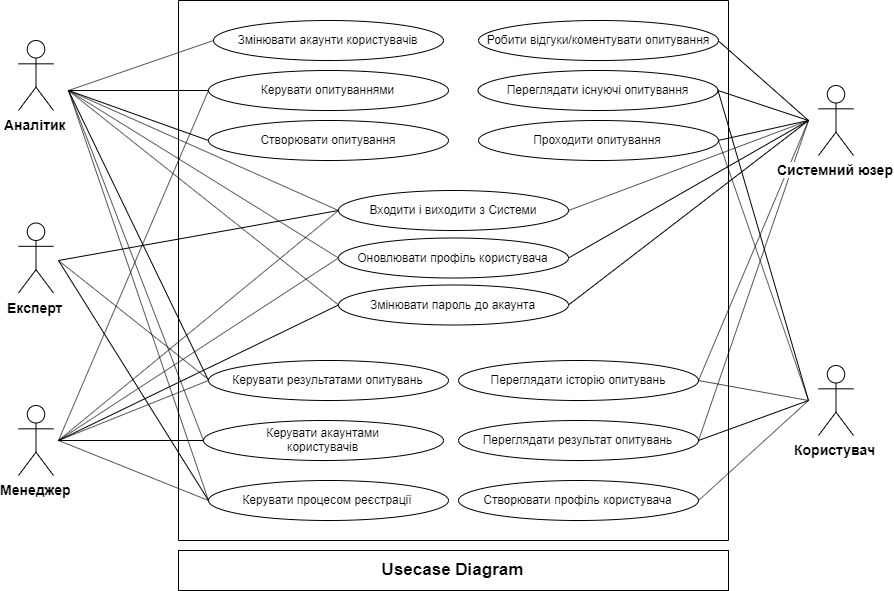

The diagram above was exported from draw.io. Its source (the exported page's mxGraphModel, read from the mxfile embedded in the PNG):
<mxGraphModel dx="1221" dy="587" grid="1" gridSize="10" guides="1" tooltips="1" connect="1" arrows="1" fold="1" page="1" pageScale="1" pageWidth="827" pageHeight="1169" math="0" shadow="0">
  <root>
    <mxCell id="0" />
    <mxCell id="1" parent="0" />
    <mxCell id="UOjBPH1ke81Gc_qTczgr-1" value="Змінювати акаунти користувачів" style="ellipse;whiteSpace=wrap;html=1;" vertex="1" parent="1">
      <mxGeometry x="275" y="120" width="230" height="40" as="geometry" />
    </mxCell>
    <mxCell id="UOjBPH1ke81Gc_qTczgr-3" value="Оновлювати профіль користувача" style="ellipse;whiteSpace=wrap;html=1;" vertex="1" parent="1">
      <mxGeometry x="400" y="337.5" width="230" height="40" as="geometry" />
    </mxCell>
    <mxCell id="UOjBPH1ke81Gc_qTczgr-7" value="Входити і виходити з Системи" style="ellipse;whiteSpace=wrap;html=1;" vertex="1" parent="1">
      <mxGeometry x="400" y="290" width="230" height="40" as="geometry" />
    </mxCell>
    <mxCell id="UOjBPH1ke81Gc_qTczgr-9" value="Змінювати пароль до акаунта" style="ellipse;whiteSpace=wrap;html=1;" vertex="1" parent="1">
      <mxGeometry x="400" y="384.5" width="230" height="40" as="geometry" />
    </mxCell>
    <mxCell id="UOjBPH1ke81Gc_qTczgr-13" value="Переглядати історію опитувань" style="ellipse;whiteSpace=wrap;html=1;" vertex="1" parent="1">
      <mxGeometry x="520" y="460" width="240" height="40" as="geometry" />
    </mxCell>
    <mxCell id="UOjBPH1ke81Gc_qTczgr-14" value="Переглядати результат опитувань" style="ellipse;whiteSpace=wrap;html=1;" vertex="1" parent="1">
      <mxGeometry x="520" y="520" width="240" height="40" as="geometry" />
    </mxCell>
    <mxCell id="UOjBPH1ke81Gc_qTczgr-15" value="Створювати профіль користувача" style="ellipse;whiteSpace=wrap;html=1;" vertex="1" parent="1">
      <mxGeometry x="520" y="580" width="240" height="40" as="geometry" />
    </mxCell>
    <mxCell id="UOjBPH1ke81Gc_qTczgr-16" value="&lt;font style=&quot;font-size: 14px&quot;&gt;&lt;b&gt;Аналітик&lt;/b&gt;&lt;/font&gt;" style="shape=umlActor;verticalLabelPosition=bottom;labelBackgroundColor=#ffffff;verticalAlign=top;html=1;outlineConnect=0;" vertex="1" parent="1">
      <mxGeometry x="80" y="140" width="35" height="70" as="geometry" />
    </mxCell>
    <mxCell id="UOjBPH1ke81Gc_qTczgr-17" value="" style="endArrow=none;html=1;entryX=0;entryY=0.5;entryDx=0;entryDy=0;" edge="1" parent="1" target="UOjBPH1ke81Gc_qTczgr-1">
      <mxGeometry width="50" height="50" relative="1" as="geometry">
        <mxPoint x="130" y="190" as="sourcePoint" />
        <mxPoint x="200" y="170" as="targetPoint" />
      </mxGeometry>
    </mxCell>
    <mxCell id="UOjBPH1ke81Gc_qTczgr-18" value="" style="endArrow=none;html=1;entryX=0;entryY=0.5;entryDx=0;entryDy=0;" edge="1" parent="1">
      <mxGeometry width="50" height="50" relative="1" as="geometry">
        <mxPoint x="130" y="190" as="sourcePoint" />
        <mxPoint x="270.0000000000001" y="190" as="targetPoint" />
      </mxGeometry>
    </mxCell>
    <mxCell id="UOjBPH1ke81Gc_qTczgr-19" value="" style="endArrow=none;html=1;entryX=0;entryY=0.5;entryDx=0;entryDy=0;" edge="1" parent="1">
      <mxGeometry width="50" height="50" relative="1" as="geometry">
        <mxPoint x="130" y="190" as="sourcePoint" />
        <mxPoint x="270.0000000000001" y="240" as="targetPoint" />
      </mxGeometry>
    </mxCell>
    <mxCell id="UOjBPH1ke81Gc_qTczgr-20" value="" style="endArrow=none;html=1;entryX=0;entryY=0.5;entryDx=0;entryDy=0;" edge="1" parent="1" target="UOjBPH1ke81Gc_qTczgr-7">
      <mxGeometry width="50" height="50" relative="1" as="geometry">
        <mxPoint x="130" y="190" as="sourcePoint" />
        <mxPoint x="380" y="310" as="targetPoint" />
      </mxGeometry>
    </mxCell>
    <mxCell id="UOjBPH1ke81Gc_qTczgr-21" value="" style="endArrow=none;html=1;entryX=0;entryY=0.5;entryDx=0;entryDy=0;" edge="1" parent="1" target="UOjBPH1ke81Gc_qTczgr-3">
      <mxGeometry width="50" height="50" relative="1" as="geometry">
        <mxPoint x="130" y="190" as="sourcePoint" />
        <mxPoint x="180" y="240" as="targetPoint" />
      </mxGeometry>
    </mxCell>
    <mxCell id="UOjBPH1ke81Gc_qTczgr-22" value="" style="endArrow=none;html=1;entryX=0;entryY=0.5;entryDx=0;entryDy=0;" edge="1" parent="1" target="UOjBPH1ke81Gc_qTczgr-9">
      <mxGeometry width="50" height="50" relative="1" as="geometry">
        <mxPoint x="130" y="190" as="sourcePoint" />
        <mxPoint x="130" y="700" as="targetPoint" />
      </mxGeometry>
    </mxCell>
    <mxCell id="UOjBPH1ke81Gc_qTczgr-23" value="" style="endArrow=none;html=1;entryX=0;entryY=0.5;entryDx=0;entryDy=0;" edge="1" parent="1">
      <mxGeometry width="50" height="50" relative="1" as="geometry">
        <mxPoint x="130" y="190" as="sourcePoint" />
        <mxPoint x="270" y="480" as="targetPoint" />
      </mxGeometry>
    </mxCell>
    <mxCell id="UOjBPH1ke81Gc_qTczgr-24" value="" style="endArrow=none;html=1;entryX=0;entryY=0.5;entryDx=0;entryDy=0;" edge="1" parent="1" target="UOjBPH1ke81Gc_qTczgr-61">
      <mxGeometry width="50" height="50" relative="1" as="geometry">
        <mxPoint x="130" y="190" as="sourcePoint" />
        <mxPoint x="270" y="535" as="targetPoint" />
      </mxGeometry>
    </mxCell>
    <mxCell id="UOjBPH1ke81Gc_qTczgr-25" value="" style="endArrow=none;html=1;entryX=0;entryY=0.5;entryDx=0;entryDy=0;" edge="1" parent="1">
      <mxGeometry width="50" height="50" relative="1" as="geometry">
        <mxPoint x="130" y="190" as="sourcePoint" />
        <mxPoint x="270" y="600" as="targetPoint" />
      </mxGeometry>
    </mxCell>
    <mxCell id="UOjBPH1ke81Gc_qTczgr-26" value="" style="endArrow=none;html=1;entryX=0;entryY=0.5;entryDx=0;entryDy=0;" edge="1" parent="1">
      <mxGeometry width="50" height="50" relative="1" as="geometry">
        <mxPoint x="120" y="540" as="sourcePoint" />
        <mxPoint x="270.0000000000001" y="190" as="targetPoint" />
      </mxGeometry>
    </mxCell>
    <mxCell id="UOjBPH1ke81Gc_qTczgr-27" value="" style="endArrow=none;html=1;entryX=0;entryY=0.5;entryDx=0;entryDy=0;" edge="1" parent="1" target="UOjBPH1ke81Gc_qTczgr-7">
      <mxGeometry width="50" height="50" relative="1" as="geometry">
        <mxPoint x="120" y="540" as="sourcePoint" />
        <mxPoint x="130" y="700" as="targetPoint" />
      </mxGeometry>
    </mxCell>
    <mxCell id="UOjBPH1ke81Gc_qTczgr-28" value="" style="endArrow=none;html=1;entryX=0;entryY=0.5;entryDx=0;entryDy=0;" edge="1" parent="1" target="UOjBPH1ke81Gc_qTczgr-3">
      <mxGeometry width="50" height="50" relative="1" as="geometry">
        <mxPoint x="120" y="540" as="sourcePoint" />
        <mxPoint x="130" y="700" as="targetPoint" />
      </mxGeometry>
    </mxCell>
    <mxCell id="UOjBPH1ke81Gc_qTczgr-29" value="" style="endArrow=none;html=1;entryX=0;entryY=0.5;entryDx=0;entryDy=0;" edge="1" parent="1" target="UOjBPH1ke81Gc_qTczgr-9">
      <mxGeometry width="50" height="50" relative="1" as="geometry">
        <mxPoint x="120" y="540" as="sourcePoint" />
        <mxPoint x="130" y="700" as="targetPoint" />
      </mxGeometry>
    </mxCell>
    <mxCell id="UOjBPH1ke81Gc_qTczgr-30" value="" style="endArrow=none;html=1;" edge="1" parent="1">
      <mxGeometry width="50" height="50" relative="1" as="geometry">
        <mxPoint x="120" y="540" as="sourcePoint" />
        <mxPoint x="270" y="480" as="targetPoint" />
      </mxGeometry>
    </mxCell>
    <mxCell id="UOjBPH1ke81Gc_qTczgr-31" value="" style="endArrow=none;html=1;entryX=0;entryY=0.5;entryDx=0;entryDy=0;" edge="1" parent="1" target="UOjBPH1ke81Gc_qTczgr-61">
      <mxGeometry width="50" height="50" relative="1" as="geometry">
        <mxPoint x="120" y="540" as="sourcePoint" />
        <mxPoint x="270" y="535" as="targetPoint" />
      </mxGeometry>
    </mxCell>
    <mxCell id="UOjBPH1ke81Gc_qTczgr-32" value="" style="endArrow=none;html=1;" edge="1" parent="1">
      <mxGeometry width="50" height="50" relative="1" as="geometry">
        <mxPoint x="120" y="540" as="sourcePoint" />
        <mxPoint x="270" y="600" as="targetPoint" />
      </mxGeometry>
    </mxCell>
    <mxCell id="UOjBPH1ke81Gc_qTczgr-33" value="" style="endArrow=none;html=1;exitX=1;exitY=0.5;exitDx=0;exitDy=0;" edge="1" parent="1">
      <mxGeometry width="50" height="50" relative="1" as="geometry">
        <mxPoint x="779.5" y="240" as="sourcePoint" />
        <mxPoint x="870" y="220" as="targetPoint" />
      </mxGeometry>
    </mxCell>
    <mxCell id="UOjBPH1ke81Gc_qTczgr-34" value="" style="endArrow=none;html=1;exitX=1;exitY=0.5;exitDx=0;exitDy=0;" edge="1" parent="1" source="UOjBPH1ke81Gc_qTczgr-7">
      <mxGeometry width="50" height="50" relative="1" as="geometry">
        <mxPoint x="664.5" y="325" as="sourcePoint" />
        <mxPoint x="870" y="220" as="targetPoint" />
      </mxGeometry>
    </mxCell>
    <mxCell id="UOjBPH1ke81Gc_qTczgr-35" value="" style="endArrow=none;html=1;exitX=1;exitY=0.5;exitDx=0;exitDy=0;" edge="1" parent="1">
      <mxGeometry width="50" height="50" relative="1" as="geometry">
        <mxPoint x="779.5" y="140" as="sourcePoint" />
        <mxPoint x="870" y="220" as="targetPoint" />
      </mxGeometry>
    </mxCell>
    <mxCell id="UOjBPH1ke81Gc_qTczgr-37" value="" style="endArrow=none;html=1;exitX=1;exitY=0.5;exitDx=0;exitDy=0;" edge="1" parent="1">
      <mxGeometry width="50" height="50" relative="1" as="geometry">
        <mxPoint x="779.5" y="190" as="sourcePoint" />
        <mxPoint x="870" y="220" as="targetPoint" />
      </mxGeometry>
    </mxCell>
    <mxCell id="UOjBPH1ke81Gc_qTczgr-38" value="" style="endArrow=none;html=1;exitX=1;exitY=0.5;exitDx=0;exitDy=0;" edge="1" parent="1" source="UOjBPH1ke81Gc_qTczgr-3">
      <mxGeometry width="50" height="50" relative="1" as="geometry">
        <mxPoint x="100" y="750" as="sourcePoint" />
        <mxPoint x="870" y="220" as="targetPoint" />
      </mxGeometry>
    </mxCell>
    <mxCell id="UOjBPH1ke81Gc_qTczgr-39" value="" style="endArrow=none;html=1;exitX=1;exitY=0.5;exitDx=0;exitDy=0;" edge="1" parent="1" source="UOjBPH1ke81Gc_qTczgr-9">
      <mxGeometry width="50" height="50" relative="1" as="geometry">
        <mxPoint x="100" y="750" as="sourcePoint" />
        <mxPoint x="870" y="220" as="targetPoint" />
      </mxGeometry>
    </mxCell>
    <mxCell id="UOjBPH1ke81Gc_qTczgr-40" value="" style="endArrow=none;html=1;exitX=1;exitY=0.5;exitDx=0;exitDy=0;" edge="1" parent="1" source="UOjBPH1ke81Gc_qTczgr-13">
      <mxGeometry width="50" height="50" relative="1" as="geometry">
        <mxPoint x="100" y="750" as="sourcePoint" />
        <mxPoint x="870" y="500" as="targetPoint" />
      </mxGeometry>
    </mxCell>
    <mxCell id="UOjBPH1ke81Gc_qTczgr-41" value="" style="endArrow=none;html=1;entryX=1;entryY=0.5;entryDx=0;entryDy=0;" edge="1" parent="1" target="UOjBPH1ke81Gc_qTczgr-14">
      <mxGeometry width="50" height="50" relative="1" as="geometry">
        <mxPoint x="870" y="500" as="sourcePoint" />
        <mxPoint x="930" y="660" as="targetPoint" />
      </mxGeometry>
    </mxCell>
    <mxCell id="UOjBPH1ke81Gc_qTczgr-42" value="" style="endArrow=none;html=1;exitX=1;exitY=0.5;exitDx=0;exitDy=0;" edge="1" parent="1" source="UOjBPH1ke81Gc_qTczgr-15">
      <mxGeometry width="50" height="50" relative="1" as="geometry">
        <mxPoint x="100" y="750" as="sourcePoint" />
        <mxPoint x="870" y="500" as="targetPoint" />
      </mxGeometry>
    </mxCell>
    <mxCell id="UOjBPH1ke81Gc_qTczgr-48" value="" style="endArrow=none;html=1;" edge="1" parent="1">
      <mxGeometry width="50" height="50" relative="1" as="geometry">
        <mxPoint x="240" y="640" as="sourcePoint" />
        <mxPoint x="240" y="100" as="targetPoint" />
      </mxGeometry>
    </mxCell>
    <mxCell id="UOjBPH1ke81Gc_qTczgr-49" value="" style="endArrow=none;html=1;" edge="1" parent="1">
      <mxGeometry width="50" height="50" relative="1" as="geometry">
        <mxPoint x="240" y="640" as="sourcePoint" />
        <mxPoint x="790" y="640" as="targetPoint" />
      </mxGeometry>
    </mxCell>
    <mxCell id="UOjBPH1ke81Gc_qTczgr-50" value="" style="endArrow=none;html=1;" edge="1" parent="1">
      <mxGeometry width="50" height="50" relative="1" as="geometry">
        <mxPoint x="790" y="640" as="sourcePoint" />
        <mxPoint x="790" y="100" as="targetPoint" />
      </mxGeometry>
    </mxCell>
    <mxCell id="UOjBPH1ke81Gc_qTczgr-51" value="" style="endArrow=none;html=1;" edge="1" parent="1">
      <mxGeometry width="50" height="50" relative="1" as="geometry">
        <mxPoint x="240" y="100" as="sourcePoint" />
        <mxPoint x="790" y="100" as="targetPoint" />
      </mxGeometry>
    </mxCell>
    <mxCell id="UOjBPH1ke81Gc_qTczgr-54" value="&lt;font style=&quot;font-size: 14px&quot;&gt;&lt;b&gt;Менеджер&lt;/b&gt;&lt;/font&gt;" style="shape=umlActor;verticalLabelPosition=bottom;labelBackgroundColor=#ffffff;verticalAlign=top;html=1;outlineConnect=0;" vertex="1" parent="1">
      <mxGeometry x="80" y="505" width="35" height="70" as="geometry" />
    </mxCell>
    <mxCell id="UOjBPH1ke81Gc_qTczgr-57" value="&lt;font style=&quot;font-size: 14px&quot;&gt;&lt;b&gt;Користувач&lt;/b&gt;&lt;/font&gt;" style="shape=umlActor;verticalLabelPosition=bottom;labelBackgroundColor=#ffffff;verticalAlign=top;html=1;outlineConnect=0;" vertex="1" parent="1">
      <mxGeometry x="880" y="465" width="35" height="70" as="geometry" />
    </mxCell>
    <mxCell id="UOjBPH1ke81Gc_qTczgr-59" value="&lt;font size=&quot;1&quot;&gt;&lt;b style=&quot;font-size: 17px&quot;&gt;Usecase Diagram&lt;/b&gt;&lt;/font&gt;" style="rounded=0;whiteSpace=wrap;html=1;" vertex="1" parent="1">
      <mxGeometry x="240" y="650" width="550" height="40" as="geometry" />
    </mxCell>
    <mxCell id="UOjBPH1ke81Gc_qTczgr-60" value="Керувати результатами опитувань" style="ellipse;whiteSpace=wrap;html=1;" vertex="1" parent="1">
      <mxGeometry x="270" y="460" width="240" height="40" as="geometry" />
    </mxCell>
    <mxCell id="UOjBPH1ke81Gc_qTczgr-61" value="Керувати акаунтами користувачів" style="ellipse;whiteSpace=wrap;html=1;" vertex="1" parent="1">
      <mxGeometry x="265" y="520" width="240" height="40" as="geometry" />
    </mxCell>
    <mxCell id="UOjBPH1ke81Gc_qTczgr-62" value="Керувати процесом реєстрації" style="ellipse;whiteSpace=wrap;html=1;" vertex="1" parent="1">
      <mxGeometry x="270" y="580" width="240" height="40" as="geometry" />
    </mxCell>
    <mxCell id="UOjBPH1ke81Gc_qTczgr-63" value="Створювати опитування" style="ellipse;whiteSpace=wrap;html=1;" vertex="1" parent="1">
      <mxGeometry x="270" y="220" width="240" height="40" as="geometry" />
    </mxCell>
    <mxCell id="UOjBPH1ke81Gc_qTczgr-64" value="Проходити опитування" style="ellipse;whiteSpace=wrap;html=1;" vertex="1" parent="1">
      <mxGeometry x="540" y="220" width="240" height="40" as="geometry" />
    </mxCell>
    <mxCell id="UOjBPH1ke81Gc_qTczgr-65" value="Керувати опитуваннями" style="ellipse;whiteSpace=wrap;html=1;" vertex="1" parent="1">
      <mxGeometry x="270" y="170" width="240" height="40" as="geometry" />
    </mxCell>
    <mxCell id="UOjBPH1ke81Gc_qTczgr-66" value="Переглядати існуючі опитування" style="ellipse;whiteSpace=wrap;html=1;" vertex="1" parent="1">
      <mxGeometry x="539.5" y="170" width="240" height="40" as="geometry" />
    </mxCell>
    <mxCell id="UOjBPH1ke81Gc_qTczgr-67" value="&lt;span style=&quot;white-space: normal&quot;&gt;Робити відгуки/коментувати опитування&lt;/span&gt;" style="ellipse;whiteSpace=wrap;html=1;" vertex="1" parent="1">
      <mxGeometry x="540" y="120" width="240" height="40" as="geometry" />
    </mxCell>
    <mxCell id="UOjBPH1ke81Gc_qTczgr-68" value="&lt;font style=&quot;font-size: 14px&quot;&gt;&lt;b&gt;Експерт&lt;/b&gt;&lt;/font&gt;" style="shape=umlActor;verticalLabelPosition=bottom;labelBackgroundColor=#ffffff;verticalAlign=top;html=1;outlineConnect=0;" vertex="1" parent="1">
      <mxGeometry x="80" y="322.5" width="35" height="70" as="geometry" />
    </mxCell>
    <mxCell id="UOjBPH1ke81Gc_qTczgr-69" value="" style="endArrow=none;html=1;" edge="1" parent="1">
      <mxGeometry width="50" height="50" relative="1" as="geometry">
        <mxPoint x="120" y="360" as="sourcePoint" />
        <mxPoint x="270" y="479" as="targetPoint" />
      </mxGeometry>
    </mxCell>
    <mxCell id="UOjBPH1ke81Gc_qTczgr-70" value="" style="endArrow=none;html=1;entryX=0;entryY=0.5;entryDx=0;entryDy=0;" edge="1" parent="1" target="UOjBPH1ke81Gc_qTczgr-62">
      <mxGeometry width="50" height="50" relative="1" as="geometry">
        <mxPoint x="120" y="360" as="sourcePoint" />
        <mxPoint x="280" y="489" as="targetPoint" />
      </mxGeometry>
    </mxCell>
    <mxCell id="UOjBPH1ke81Gc_qTczgr-71" value="" style="endArrow=none;html=1;entryX=0;entryY=0.5;entryDx=0;entryDy=0;" edge="1" parent="1" target="UOjBPH1ke81Gc_qTczgr-7">
      <mxGeometry width="50" height="50" relative="1" as="geometry">
        <mxPoint x="120" y="360" as="sourcePoint" />
        <mxPoint x="280.0000000000001" y="489" as="targetPoint" />
      </mxGeometry>
    </mxCell>
    <mxCell id="UOjBPH1ke81Gc_qTczgr-73" value="" style="endArrow=none;html=1;exitX=1;exitY=0.5;exitDx=0;exitDy=0;" edge="1" parent="1" source="UOjBPH1ke81Gc_qTczgr-13">
      <mxGeometry width="50" height="50" relative="1" as="geometry">
        <mxPoint x="760" y="540" as="sourcePoint" />
        <mxPoint x="870" y="220" as="targetPoint" />
      </mxGeometry>
    </mxCell>
    <mxCell id="UOjBPH1ke81Gc_qTczgr-74" value="" style="endArrow=none;html=1;" edge="1" parent="1">
      <mxGeometry width="50" height="50" relative="1" as="geometry">
        <mxPoint x="870" y="220" as="sourcePoint" />
        <mxPoint x="760" y="540" as="targetPoint" />
      </mxGeometry>
    </mxCell>
    <mxCell id="UOjBPH1ke81Gc_qTczgr-56" value="&lt;font style=&quot;font-size: 14px&quot;&gt;&lt;b&gt;Системний юзер&lt;/b&gt;&lt;/font&gt;" style="shape=umlActor;verticalLabelPosition=bottom;labelBackgroundColor=#ffffff;verticalAlign=top;html=1;outlineConnect=0;" vertex="1" parent="1">
      <mxGeometry x="880" y="185" width="35" height="70" as="geometry" />
    </mxCell>
    <mxCell id="UOjBPH1ke81Gc_qTczgr-75" value="" style="endArrow=none;html=1;entryX=1;entryY=0.5;entryDx=0;entryDy=0;" edge="1" parent="1" target="UOjBPH1ke81Gc_qTczgr-64">
      <mxGeometry width="50" height="50" relative="1" as="geometry">
        <mxPoint x="870" y="500" as="sourcePoint" />
        <mxPoint x="930" y="359.5" as="targetPoint" />
      </mxGeometry>
    </mxCell>
    <mxCell id="UOjBPH1ke81Gc_qTczgr-76" value="" style="endArrow=none;html=1;exitX=1;exitY=0.5;exitDx=0;exitDy=0;" edge="1" parent="1" source="UOjBPH1ke81Gc_qTczgr-66">
      <mxGeometry width="50" height="50" relative="1" as="geometry">
        <mxPoint x="60" y="760" as="sourcePoint" />
        <mxPoint x="870" y="500" as="targetPoint" />
      </mxGeometry>
    </mxCell>
  </root>
</mxGraphModel>